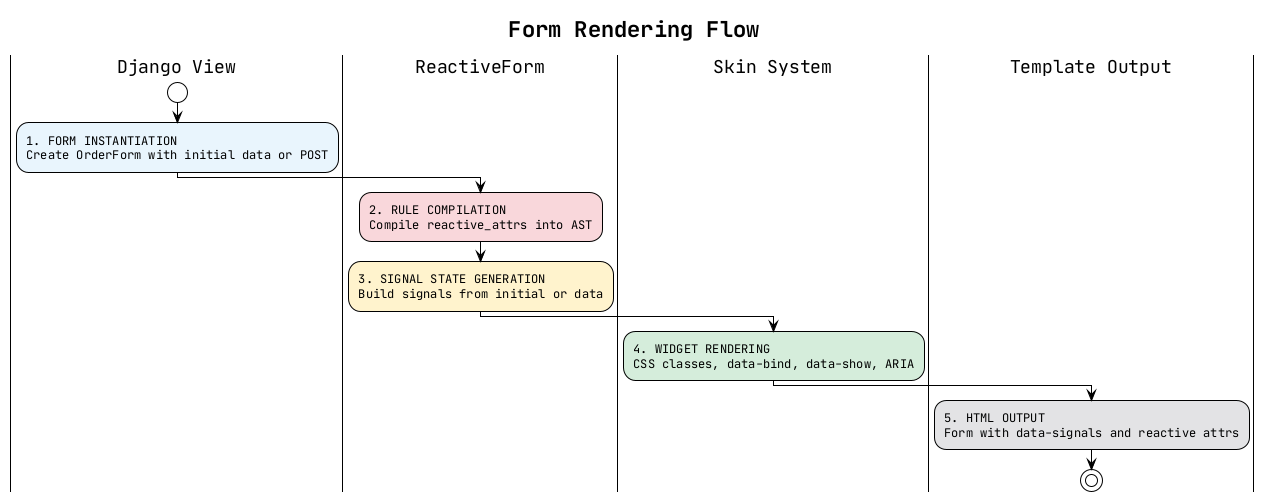

The diagram above was rendered by PlantUML. Its source (embedded in the PNG):
@startuml
!theme plain
skinparam backgroundColor #FEFEFE
skinparam defaultFontName JetBrains Mono
skinparam shadowing false

title Form Rendering Flow

|Django View|
start
#E8F4FD:1. FORM INSTANTIATION\nCreate OrderForm with initial data or POST;

|ReactiveForm|
#F8D7DA:2. RULE COMPILATION\nCompile reactive_attrs into AST;

#FFF3CD:3. SIGNAL STATE GENERATION\nBuild signals from initial or data;

|Skin System|
#D4EDDA:4. WIDGET RENDERING\nCSS classes, data-bind, data-show, ARIA;

|Template Output|
#E2E3E5:5. HTML OUTPUT\nForm with data-signals and reactive attrs;
stop

@enduml